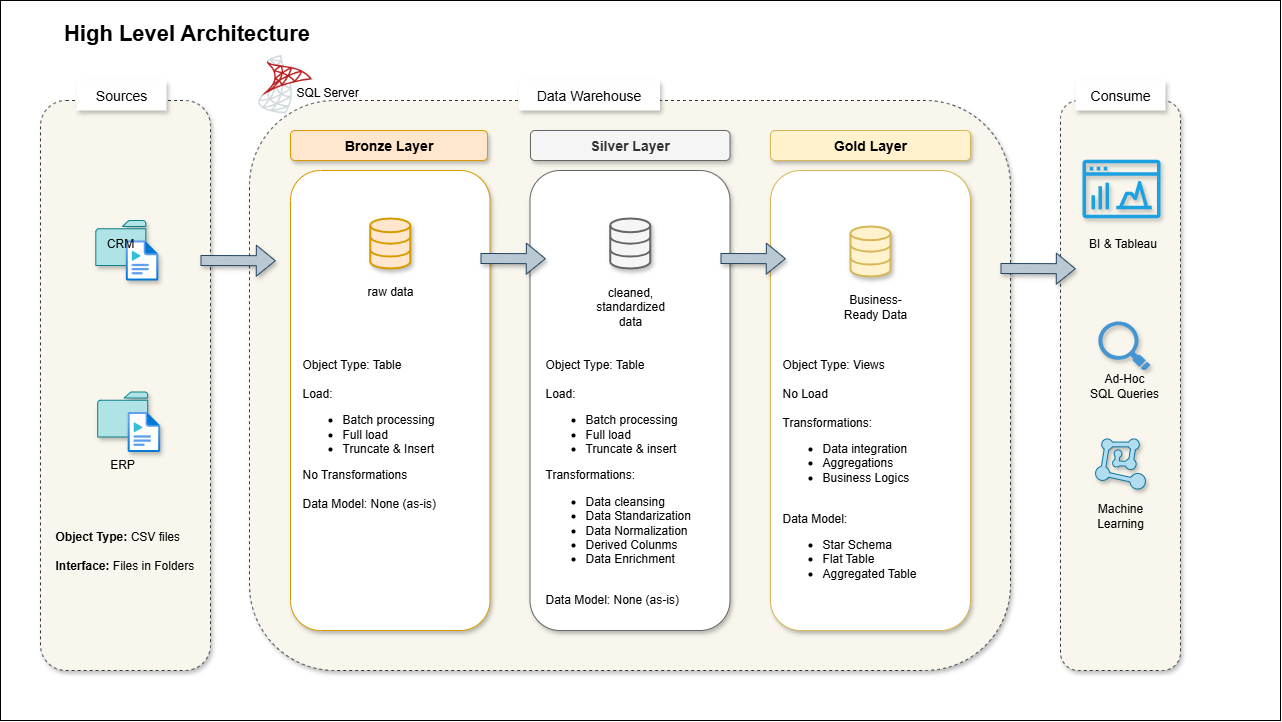

The diagram above was exported from draw.io. Its source (the exported page's mxGraphModel, read from the mxfile embedded in the PNG):
<mxGraphModel dx="1950" dy="737" grid="1" gridSize="10" guides="1" tooltips="1" connect="1" arrows="1" fold="1" page="1" pageScale="1" pageWidth="827" pageHeight="1169" math="0" shadow="0">
  <root>
    <mxCell id="0" />
    <mxCell id="1" parent="0" />
    <mxCell id="vqZ_BC1BcSBBk9a7v_CW-2" value="" style="rounded=0;whiteSpace=wrap;html=1;shadow=0;" vertex="1" parent="1">
      <mxGeometry x="-50" y="10" width="1280" height="720" as="geometry" />
    </mxCell>
    <mxCell id="iIy-bxBpdwjFfo5LCLuM-1" value="High Level Architecture" style="text;html=1;align=center;verticalAlign=middle;resizable=0;points=[];autosize=1;strokeColor=none;fillColor=none;fontSize=22;fontStyle=1;shadow=1;" parent="1" vertex="1">
      <mxGeometry x="11" y="23" width="250" height="40" as="geometry" />
    </mxCell>
    <mxCell id="iIy-bxBpdwjFfo5LCLuM-2" value="" style="rounded=1;whiteSpace=wrap;html=1;dashed=1;shadow=1;fillColor=#f9f7ed;strokeColor=#36393d;" parent="1" vertex="1">
      <mxGeometry x="-10" y="110" width="170" height="570" as="geometry" />
    </mxCell>
    <mxCell id="iIy-bxBpdwjFfo5LCLuM-4" value="Sources" style="rounded=0;whiteSpace=wrap;html=1;strokeColor=none;fontSize=14;shadow=1;" parent="1" vertex="1">
      <mxGeometry x="26" y="90" width="90" height="30" as="geometry" />
    </mxCell>
    <mxCell id="iIy-bxBpdwjFfo5LCLuM-5" value="" style="rounded=1;whiteSpace=wrap;html=1;dashed=1;shadow=1;fillColor=#f9f7ed;strokeColor=#36393d;" parent="1" vertex="1">
      <mxGeometry x="199" y="110" width="761" height="570" as="geometry" />
    </mxCell>
    <mxCell id="iIy-bxBpdwjFfo5LCLuM-6" value="Data Warehouse" style="rounded=0;whiteSpace=wrap;html=1;strokeColor=none;fontSize=14;shadow=1;" parent="1" vertex="1">
      <mxGeometry x="468.5" y="90" width="141" height="30" as="geometry" />
    </mxCell>
    <mxCell id="mjdIlc3A8C2LFw_ec-ra-1" value="" style="rounded=1;whiteSpace=wrap;html=1;dashed=1;shadow=1;fillColor=#f9f7ed;strokeColor=#36393d;" parent="1" vertex="1">
      <mxGeometry x="1010" y="110" width="120" height="570" as="geometry" />
    </mxCell>
    <mxCell id="mjdIlc3A8C2LFw_ec-ra-2" value="Consume" style="rounded=0;whiteSpace=wrap;html=1;strokeColor=none;fontSize=14;shadow=1;" parent="1" vertex="1">
      <mxGeometry x="1025" y="90" width="90" height="30" as="geometry" />
    </mxCell>
    <mxCell id="mjdIlc3A8C2LFw_ec-ra-4" value="Bronze Layer" style="rounded=1;whiteSpace=wrap;html=1;fillColor=#ffe6cc;strokeColor=#d79b00;fontSize=14;fontStyle=1;shadow=1;" parent="1" vertex="1">
      <mxGeometry x="240" y="140" width="197" height="30" as="geometry" />
    </mxCell>
    <mxCell id="mjdIlc3A8C2LFw_ec-ra-5" value="" style="rounded=1;whiteSpace=wrap;html=1;fontSize=14;shadow=1;fillColor=default;strokeColor=#d79b00;" parent="1" vertex="1">
      <mxGeometry x="240" y="180" width="199.5" height="460" as="geometry" />
    </mxCell>
    <mxCell id="mjdIlc3A8C2LFw_ec-ra-6" value="Silver Layer" style="rounded=1;whiteSpace=wrap;html=1;fillColor=#f5f5f5;strokeColor=#666666;fontSize=14;fontColor=#333333;fontStyle=1;shadow=1;" parent="1" vertex="1">
      <mxGeometry x="480" y="140" width="199.5" height="30" as="geometry" />
    </mxCell>
    <mxCell id="mjdIlc3A8C2LFw_ec-ra-7" value="" style="rounded=1;whiteSpace=wrap;html=1;fontSize=14;shadow=1;fillColor=default;fontColor=#333333;strokeColor=#666666;" parent="1" vertex="1">
      <mxGeometry x="479.5" y="180" width="200" height="460" as="geometry" />
    </mxCell>
    <mxCell id="mjdIlc3A8C2LFw_ec-ra-8" value="Gold Layer" style="rounded=1;whiteSpace=wrap;html=1;fillColor=#fff2cc;strokeColor=#d6b656;fontSize=14;fontStyle=1;glass=0;shadow=1;" parent="1" vertex="1">
      <mxGeometry x="720" y="140" width="200" height="30" as="geometry" />
    </mxCell>
    <mxCell id="mjdIlc3A8C2LFw_ec-ra-9" value="" style="rounded=1;whiteSpace=wrap;html=1;fontSize=14;glass=0;shadow=1;fillColor=default;strokeColor=#d6b656;" parent="1" vertex="1">
      <mxGeometry x="720" y="180" width="200" height="460" as="geometry" />
    </mxCell>
    <mxCell id="mjdIlc3A8C2LFw_ec-ra-12" value="" style="pointerEvents=1;shadow=1;dashed=0;html=1;labelPosition=center;verticalLabelPosition=bottom;verticalAlign=top;outlineConnect=0;align=center;shape=mxgraph.office.concepts.folder;fillColor=#b0e3e6;strokeColor=#0e8088;" parent="1" vertex="1">
      <mxGeometry x="45.31" y="230" width="50" height="45" as="geometry" />
    </mxCell>
    <mxCell id="mjdIlc3A8C2LFw_ec-ra-13" value="" style="image;aspect=fixed;html=1;points=[];align=center;fontSize=12;image=img/lib/azure2/general/Media_File.svg;shadow=1;" parent="1" vertex="1">
      <mxGeometry x="75.31" y="250" width="32.51" height="40" as="geometry" />
    </mxCell>
    <mxCell id="mjdIlc3A8C2LFw_ec-ra-14" value="CRM" style="text;html=1;align=center;verticalAlign=middle;whiteSpace=wrap;rounded=0;shadow=1;" parent="1" vertex="1">
      <mxGeometry x="40.31" y="238" width="60" height="30" as="geometry" />
    </mxCell>
    <mxCell id="mjdIlc3A8C2LFw_ec-ra-15" value="" style="pointerEvents=1;shadow=1;dashed=0;html=1;strokeColor=#0e8088;labelPosition=center;verticalLabelPosition=bottom;verticalAlign=top;outlineConnect=0;align=center;shape=mxgraph.office.concepts.folder;fillColor=#b0e3e6;" parent="1" vertex="1">
      <mxGeometry x="47.18000000000001" y="401.5" width="50" height="45" as="geometry" />
    </mxCell>
    <mxCell id="mjdIlc3A8C2LFw_ec-ra-16" value="" style="image;aspect=fixed;html=1;points=[];align=center;fontSize=12;image=img/lib/azure2/general/Media_File.svg;shadow=1;" parent="1" vertex="1">
      <mxGeometry x="77.18" y="421.5" width="32.51" height="40" as="geometry" />
    </mxCell>
    <mxCell id="mjdIlc3A8C2LFw_ec-ra-17" value="ERP" style="text;html=1;align=center;verticalAlign=middle;whiteSpace=wrap;rounded=0;shadow=1;" parent="1" vertex="1">
      <mxGeometry x="42.17999999999999" y="458.5" width="60" height="30" as="geometry" />
    </mxCell>
    <mxCell id="mjdIlc3A8C2LFw_ec-ra-20" value="&lt;b&gt;Object Type:&lt;/b&gt; CSV files&lt;div&gt;&lt;br&gt;&lt;div&gt;&lt;b&gt;Interface: &lt;/b&gt;Files in Folders&lt;/div&gt;&lt;/div&gt;" style="text;html=1;align=left;verticalAlign=middle;whiteSpace=wrap;rounded=0;fontSize=12;shadow=1;" parent="1" vertex="1">
      <mxGeometry x="3.12" y="530" width="146.88" height="60" as="geometry" />
    </mxCell>
    <mxCell id="mjdIlc3A8C2LFw_ec-ra-23" value="" style="html=1;verticalLabelPosition=bottom;align=center;labelBackgroundColor=#ffffff;verticalAlign=top;strokeWidth=2;strokeColor=#d79b00;shadow=1;dashed=0;shape=mxgraph.ios7.icons.data;fillColor=#ffe6cc;" parent="1" vertex="1">
      <mxGeometry x="319.75" y="228" width="40" height="50" as="geometry" />
    </mxCell>
    <mxCell id="mjdIlc3A8C2LFw_ec-ra-24" value="" style="html=1;verticalLabelPosition=bottom;align=center;labelBackgroundColor=#ffffff;verticalAlign=top;strokeWidth=2;strokeColor=#666666;shadow=1;dashed=0;shape=mxgraph.ios7.icons.data;fillColor=#f5f5f5;fontColor=#333333;" parent="1" vertex="1">
      <mxGeometry x="559.75" y="228" width="40" height="50" as="geometry" />
    </mxCell>
    <mxCell id="mjdIlc3A8C2LFw_ec-ra-25" value="" style="html=1;verticalLabelPosition=bottom;align=center;labelBackgroundColor=#ffffff;verticalAlign=top;strokeWidth=2;strokeColor=#d6b656;shadow=1;dashed=0;shape=mxgraph.ios7.icons.data;fillColor=#fff2cc;" parent="1" vertex="1">
      <mxGeometry x="800" y="236" width="40" height="50" as="geometry" />
    </mxCell>
    <mxCell id="mjdIlc3A8C2LFw_ec-ra-26" value="" style="shape=flexArrow;endArrow=classic;html=1;rounded=0;entryX=0.015;entryY=0.307;entryDx=0;entryDy=0;entryPerimeter=0;fillColor=#bac8d3;strokeColor=#23445d;shadow=1;" parent="1" edge="1">
      <mxGeometry width="50" height="50" relative="1" as="geometry">
        <mxPoint x="150" y="270" as="sourcePoint" />
        <mxPoint x="225.29999999999995" y="270.22" as="targetPoint" />
      </mxGeometry>
    </mxCell>
    <mxCell id="mjdIlc3A8C2LFw_ec-ra-27" value="" style="shape=flexArrow;endArrow=classic;html=1;rounded=0;entryX=0.015;entryY=0.307;entryDx=0;entryDy=0;entryPerimeter=0;fillColor=#bac8d3;strokeColor=#23445d;shadow=1;" parent="1" edge="1">
      <mxGeometry width="50" height="50" relative="1" as="geometry">
        <mxPoint x="430" y="268" as="sourcePoint" />
        <mxPoint x="495.29999999999995" y="268.22" as="targetPoint" />
      </mxGeometry>
    </mxCell>
    <mxCell id="mjdIlc3A8C2LFw_ec-ra-28" value="" style="shape=flexArrow;endArrow=classic;html=1;rounded=0;entryX=0.015;entryY=0.307;entryDx=0;entryDy=0;entryPerimeter=0;fillColor=#bac8d3;strokeColor=#23445d;shadow=1;" parent="1" edge="1">
      <mxGeometry width="50" height="50" relative="1" as="geometry">
        <mxPoint x="670" y="268" as="sourcePoint" />
        <mxPoint x="735.3" y="268.22" as="targetPoint" />
      </mxGeometry>
    </mxCell>
    <mxCell id="mjdIlc3A8C2LFw_ec-ra-29" value="" style="shape=flexArrow;endArrow=classic;html=1;rounded=0;entryX=0.015;entryY=0.307;entryDx=0;entryDy=0;entryPerimeter=0;fillColor=#bac8d3;strokeColor=#23445d;shadow=1;" parent="1" edge="1">
      <mxGeometry width="50" height="50" relative="1" as="geometry">
        <mxPoint x="950" y="278" as="sourcePoint" />
        <mxPoint x="1025.3" y="278.22" as="targetPoint" />
      </mxGeometry>
    </mxCell>
    <mxCell id="mjdIlc3A8C2LFw_ec-ra-30" value="raw data" style="text;html=1;align=center;verticalAlign=middle;whiteSpace=wrap;rounded=0;shadow=1;" parent="1" vertex="1">
      <mxGeometry x="309.75" y="286" width="60" height="30" as="geometry" />
    </mxCell>
    <mxCell id="mjdIlc3A8C2LFw_ec-ra-31" value="cleaned, standardized data" style="text;html=1;align=center;verticalAlign=middle;whiteSpace=wrap;rounded=0;shadow=1;" parent="1" vertex="1">
      <mxGeometry x="549.5" y="301" width="60" height="30" as="geometry" />
    </mxCell>
    <mxCell id="mjdIlc3A8C2LFw_ec-ra-32" value="Business-Ready Data" style="text;html=1;align=center;verticalAlign=middle;whiteSpace=wrap;rounded=0;shadow=1;" parent="1" vertex="1">
      <mxGeometry x="790" y="301" width="70" height="30" as="geometry" />
    </mxCell>
    <mxCell id="mjdIlc3A8C2LFw_ec-ra-33" value="Object Type: Table&lt;div&gt;&lt;br&gt;&lt;div&gt;Load:&lt;/div&gt;&lt;div&gt;&lt;ul&gt;&lt;li&gt;Batch processing&lt;/li&gt;&lt;li&gt;Full load&lt;/li&gt;&lt;li&gt;Truncate &amp;amp; Insert&lt;/li&gt;&lt;/ul&gt;&lt;div&gt;No Transformations&lt;/div&gt;&lt;/div&gt;&lt;/div&gt;&lt;div&gt;&lt;br&gt;&lt;/div&gt;&lt;div&gt;Data Model: None (as-is)&lt;/div&gt;" style="text;html=1;align=left;verticalAlign=top;whiteSpace=wrap;rounded=0;shadow=1;" parent="1" vertex="1">
      <mxGeometry x="250" y="359.5" width="180" height="200" as="geometry" />
    </mxCell>
    <mxCell id="mjdIlc3A8C2LFw_ec-ra-36" value="Object Type: Table&lt;div&gt;&lt;br&gt;&lt;div&gt;Load:&lt;/div&gt;&lt;div&gt;&lt;ul&gt;&lt;li&gt;Batch processing&lt;/li&gt;&lt;li&gt;Full load&lt;/li&gt;&lt;li&gt;Truncate &amp;amp; insert&lt;/li&gt;&lt;/ul&gt;&lt;div&gt;Transformations:&lt;/div&gt;&lt;/div&gt;&lt;/div&gt;&lt;div&gt;&lt;ul&gt;&lt;li&gt;Data cleansing&lt;/li&gt;&lt;li&gt;Data Standarization&lt;/li&gt;&lt;li&gt;Data Normalization&lt;/li&gt;&lt;li&gt;Derived Colunms&lt;/li&gt;&lt;li&gt;Data Enrichment&lt;/li&gt;&lt;/ul&gt;&lt;/div&gt;&lt;div&gt;&lt;br&gt;&lt;/div&gt;&lt;div&gt;Data Model: None (as-is)&lt;/div&gt;" style="text;html=1;align=left;verticalAlign=top;whiteSpace=wrap;rounded=0;shadow=1;" parent="1" vertex="1">
      <mxGeometry x="492.5" y="359.5" width="180" height="270.5" as="geometry" />
    </mxCell>
    <mxCell id="mjdIlc3A8C2LFw_ec-ra-37" value="Object Type: Views&lt;div&gt;&lt;br&gt;&lt;div&gt;No Load&lt;/div&gt;&lt;div&gt;&lt;br&gt;&lt;/div&gt;&lt;div&gt;&lt;div&gt;Transformations:&lt;/div&gt;&lt;/div&gt;&lt;/div&gt;&lt;div&gt;&lt;ul&gt;&lt;li&gt;Data integration&lt;/li&gt;&lt;li&gt;Aggregations&lt;/li&gt;&lt;li&gt;Business Logics&lt;/li&gt;&lt;/ul&gt;&lt;/div&gt;&lt;div&gt;&lt;br&gt;&lt;/div&gt;&lt;div&gt;Data Model:&amp;nbsp;&lt;/div&gt;&lt;div&gt;&lt;ul&gt;&lt;li&gt;Star Schema&lt;/li&gt;&lt;li&gt;Flat Table&lt;/li&gt;&lt;li&gt;Aggregated Table&lt;/li&gt;&lt;/ul&gt;&lt;/div&gt;" style="text;html=1;align=left;verticalAlign=top;whiteSpace=wrap;rounded=0;shadow=1;" parent="1" vertex="1">
      <mxGeometry x="730" y="359.5" width="180" height="270.5" as="geometry" />
    </mxCell>
    <mxCell id="mjdIlc3A8C2LFw_ec-ra-41" value="" style="points=[];aspect=fixed;html=1;align=center;shadow=1;dashed=0;fillColor=#b1ddf0;strokeColor=#10739e;shape=mxgraph.alibaba_cloud.machine_learning;" parent="1" vertex="1">
      <mxGeometry x="1045.1" y="448.45" width="49.8" height="50.099999999999994" as="geometry" />
    </mxCell>
    <mxCell id="mjdIlc3A8C2LFw_ec-ra-42" value="Machine Learning" style="text;html=1;align=center;verticalAlign=middle;whiteSpace=wrap;rounded=0;shadow=1;" parent="1" vertex="1">
      <mxGeometry x="1040" y="510" width="60" height="30" as="geometry" />
    </mxCell>
    <mxCell id="mjdIlc3A8C2LFw_ec-ra-51" value="" style="shadow=1;dashed=0;html=1;strokeColor=none;fillColor=#4495D1;labelPosition=center;verticalLabelPosition=bottom;verticalAlign=top;align=center;outlineConnect=0;shape=mxgraph.veeam.magnifying_glass;pointerEvents=1;" parent="1" vertex="1">
      <mxGeometry x="1047.9" y="331" width="52.1" height="49" as="geometry" />
    </mxCell>
    <mxCell id="mjdIlc3A8C2LFw_ec-ra-52" value="BI &amp;amp; Tableau" style="text;html=1;align=center;verticalAlign=middle;whiteSpace=wrap;rounded=0;shadow=1;" parent="1" vertex="1">
      <mxGeometry x="1034.9" y="238" width="75.1" height="30" as="geometry" />
    </mxCell>
    <mxCell id="mjdIlc3A8C2LFw_ec-ra-53" value="Ad-Hoc&lt;div&gt;SQL Queries&lt;/div&gt;" style="text;html=1;align=center;verticalAlign=middle;whiteSpace=wrap;rounded=0;shadow=1;" parent="1" vertex="1">
      <mxGeometry x="1030.93" y="380" width="86.05" height="30" as="geometry" />
    </mxCell>
    <mxCell id="mjdIlc3A8C2LFw_ec-ra-57" value="" style="shape=image;verticalLabelPosition=bottom;labelBackgroundColor=default;verticalAlign=top;aspect=fixed;imageAspect=0;image=data:image/png,(base64 omitted: 7800 chars);imageBackground=none;shadow=0;" parent="1" vertex="1">
      <mxGeometry x="199" y="60" width="70" height="70" as="geometry" />
    </mxCell>
    <mxCell id="mjdIlc3A8C2LFw_ec-ra-58" value="SQL Server" style="text;html=1;align=left;verticalAlign=middle;whiteSpace=wrap;rounded=0;fillColor=none;shadow=0;" parent="1" vertex="1">
      <mxGeometry x="244" y="86" width="80" height="31" as="geometry" />
    </mxCell>
    <mxCell id="vqZ_BC1BcSBBk9a7v_CW-3" value="" style="outlineConnect=0;dashed=0;verticalLabelPosition=bottom;verticalAlign=top;align=center;html=1;fontSize=12;fontStyle=0;aspect=fixed;pointerEvents=1;shape=mxgraph.aws4.opensearch_dashboards;fillColor=#1ba1e2;fontColor=#ffffff;strokeColor=#006EAF;shadow=1;" vertex="1" parent="1">
      <mxGeometry x="1032" y="169" width="78" height="59" as="geometry" />
    </mxCell>
  </root>
</mxGraphModel>